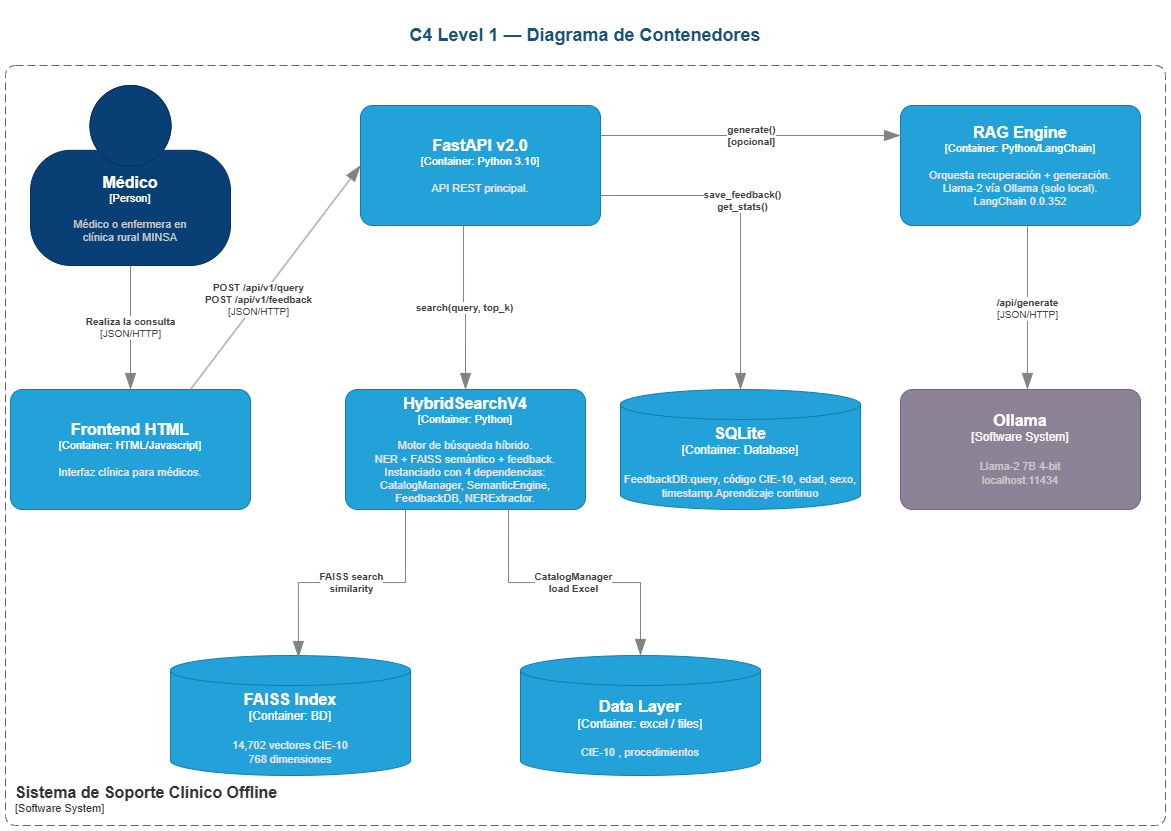

The diagram above was exported from draw.io. Its source (the exported page's mxGraphModel, read from the mxfile embedded in the PNG):
<mxGraphModel dx="1468" dy="854" grid="1" gridSize="10" guides="1" tooltips="1" connect="1" arrows="1" fold="1" page="1" pageScale="1" pageWidth="1169" pageHeight="827" math="0" shadow="0">
  <root>
    <mxCell id="0" />
    <mxCell id="1" parent="0" />
    <object placeholders="1" c4Name="SQLite" c4Type="Container" c4Technology="Database" c4Description="FeedbackDB:query, código CIE-10, edad, sexo, timestamp.Aprendizaje continuo" label="&lt;font style=&quot;font-size: 16px&quot;&gt;&lt;b&gt;%c4Name%&lt;/b&gt;&lt;/font&gt;&lt;div&gt;[%c4Type%:&amp;nbsp;%c4Technology%]&lt;/div&gt;&lt;br&gt;&lt;div&gt;&lt;font style=&quot;font-size: 11px&quot;&gt;&lt;font color=&quot;#E6E6E6&quot;&gt;%c4Description%&lt;/font&gt;&lt;/div&gt;" id="-9QkQKdGoNcBYqQnI8x2-1">
      <mxCell parent="1" style="shape=cylinder3;size=15;whiteSpace=wrap;html=1;boundedLbl=1;rounded=0;labelBackgroundColor=none;fillColor=#23A2D9;fontSize=12;fontColor=#ffffff;align=center;strokeColor=#0E7DAD;metaEdit=1;points=[[0.5,0,0],[1,0.25,0],[1,0.5,0],[1,0.75,0],[0.5,1,0],[0,0.75,0],[0,0.5,0],[0,0.25,0]];resizable=0;" vertex="1">
        <mxGeometry height="120" width="240" x="620" y="384" as="geometry" />
      </mxCell>
    </object>
    <object placeholders="1" c4Name="FAISS Index" c4Type="Container" c4Technology="BD" c4Description="14,702 vectores CIE-10&#10;768 dimensiones" label="&lt;font style=&quot;font-size: 16px&quot;&gt;&lt;b&gt;%c4Name%&lt;/b&gt;&lt;/font&gt;&lt;div&gt;[%c4Type%:&amp;nbsp;%c4Technology%]&lt;/div&gt;&lt;br&gt;&lt;div&gt;&lt;font style=&quot;font-size: 11px&quot;&gt;&lt;font color=&quot;#E6E6E6&quot;&gt;%c4Description%&lt;/font&gt;&lt;/div&gt;" id="-9QkQKdGoNcBYqQnI8x2-2">
      <mxCell parent="1" style="shape=cylinder3;size=15;whiteSpace=wrap;html=1;boundedLbl=1;rounded=0;labelBackgroundColor=none;fillColor=#23A2D9;fontSize=12;fontColor=#ffffff;align=center;strokeColor=#0E7DAD;metaEdit=1;points=[[0.5,0,0],[1,0.25,0],[1,0.5,0],[1,0.75,0],[0.5,1,0],[0,0.75,0],[0,0.5,0],[0,0.25,0]];resizable=0;" vertex="1">
        <mxGeometry height="120" width="240" x="170" y="650" as="geometry" />
      </mxCell>
    </object>
    <object placeholders="1" c4Name="Frontend HTML" c4Type="Container" c4Technology="HTML/Javascript" c4Description="Interfaz clínica para médicos." label="&lt;font style=&quot;font-size: 16px&quot;&gt;&lt;b&gt;%c4Name%&lt;/b&gt;&lt;/font&gt;&lt;div&gt;[%c4Type%: %c4Technology%]&lt;/div&gt;&lt;br&gt;&lt;div&gt;&lt;font style=&quot;font-size: 11px&quot;&gt;&lt;font color=&quot;#E6E6E6&quot;&gt;%c4Description%&lt;/font&gt;&lt;/div&gt;" id="-9QkQKdGoNcBYqQnI8x2-6">
      <mxCell parent="1" style="rounded=1;whiteSpace=wrap;html=1;fontSize=11;labelBackgroundColor=none;fillColor=#23A2D9;fontColor=#ffffff;align=center;arcSize=10;strokeColor=#0E7DAD;metaEdit=1;resizable=0;points=[[0.25,0,0],[0.5,0,0],[0.75,0,0],[1,0.25,0],[1,0.5,0],[1,0.75,0],[0.75,1,0],[0.5,1,0],[0.25,1,0],[0,0.75,0],[0,0.5,0],[0,0.25,0]];" vertex="1">
        <mxGeometry height="120" width="240" x="10" y="384" as="geometry" />
      </mxCell>
    </object>
    <object placeholders="1" c4Name="Médico" c4Type="Person" c4Description="Médico o enfermera en&#10;clínica rural MINSA" label="&lt;font style=&quot;font-size: 16px&quot;&gt;&lt;b&gt;%c4Name%&lt;/b&gt;&lt;/font&gt;&lt;div&gt;[%c4Type%]&lt;/div&gt;&lt;br&gt;&lt;div&gt;&lt;font style=&quot;font-size: 11px&quot;&gt;&lt;font color=&quot;#cccccc&quot;&gt;%c4Description%&lt;/font&gt;&lt;/div&gt;" id="nMukFZO4d4CannqV350D-1">
      <mxCell parent="1" style="html=1;fontSize=11;dashed=0;whiteSpace=wrap;fillColor=#083F75;strokeColor=#06315C;fontColor=#ffffff;shape=mxgraph.c4.person2;align=center;metaEdit=1;points=[[0.5,0,0],[1,0.5,0],[1,0.75,0],[0.75,1,0],[0.5,1,0],[0.25,1,0],[0,0.75,0],[0,0.5,0]];resizable=0;" vertex="1">
        <mxGeometry height="180" width="200" x="30" y="80" as="geometry" />
      </mxCell>
    </object>
    <object placeholders="1" c4Type="Relationship" c4Technology="JSON/HTTP" c4Description="Realiza la consulta" label="&lt;div style=&quot;text-align: left&quot;&gt;&lt;div style=&quot;text-align: center&quot;&gt;&lt;b&gt;%c4Description%&lt;/b&gt;&lt;/div&gt;&lt;div style=&quot;text-align: center&quot;&gt;[%c4Technology%]&lt;/div&gt;&lt;/div&gt;" id="IKezjzqKTKBDo7aYGqbv-2">
      <mxCell edge="1" parent="1" source="nMukFZO4d4CannqV350D-1" style="endArrow=blockThin;html=1;fontSize=10;fontColor=#404040;strokeWidth=1;endFill=1;strokeColor=#828282;elbow=vertical;metaEdit=1;endSize=14;startSize=14;jumpStyle=arc;jumpSize=16;rounded=0;edgeStyle=orthogonalEdgeStyle;exitX=0.5;exitY=1;exitDx=0;exitDy=0;exitPerimeter=0;" target="-9QkQKdGoNcBYqQnI8x2-6">
        <mxGeometry relative="1" width="240" x="0.0065" as="geometry">
          <mxPoint as="offset" />
          <mxPoint x="460" y="430" as="sourcePoint" />
          <mxPoint x="700" y="430" as="targetPoint" />
        </mxGeometry>
      </mxCell>
    </object>
    <object placeholders="1" c4Name="FastAPI v2.0" c4Type="Container" c4Technology="Python 3.10" c4Description="API REST principal." label="&lt;font style=&quot;font-size: 16px&quot;&gt;&lt;b&gt;%c4Name%&lt;/b&gt;&lt;/font&gt;&lt;div&gt;[%c4Type%: %c4Technology%]&lt;/div&gt;&lt;br&gt;&lt;div&gt;&lt;font style=&quot;font-size: 11px&quot;&gt;&lt;font color=&quot;#E6E6E6&quot;&gt;%c4Description%&lt;/font&gt;&lt;/div&gt;" id="IKezjzqKTKBDo7aYGqbv-3">
      <mxCell parent="1" style="rounded=1;whiteSpace=wrap;html=1;fontSize=11;labelBackgroundColor=none;fillColor=#23A2D9;fontColor=#ffffff;align=center;arcSize=10;strokeColor=#0E7DAD;metaEdit=1;resizable=0;points=[[0.25,0,0],[0.5,0,0],[0.75,0,0],[1,0.25,0],[1,0.5,0],[1,0.75,0],[0.75,1,0],[0.5,1,0],[0.25,1,0],[0,0.75,0],[0,0.5,0],[0,0.25,0]];" vertex="1">
        <mxGeometry height="120" width="240" x="360" y="100" as="geometry" />
      </mxCell>
    </object>
    <object placeholders="1" c4Type="Relationship" c4Technology="JSON/HTTP" c4Description="POST /api/v1/query&#10;POST /api/v1/feedback" label="&lt;div style=&quot;text-align: left&quot;&gt;&lt;div style=&quot;text-align: center&quot;&gt;&lt;b&gt;%c4Description%&lt;/b&gt;&lt;/div&gt;&lt;div style=&quot;text-align: center&quot;&gt;[%c4Technology%]&lt;/div&gt;&lt;/div&gt;" id="IKezjzqKTKBDo7aYGqbv-4">
      <mxCell edge="1" parent="1" source="-9QkQKdGoNcBYqQnI8x2-6" style="endArrow=blockThin;html=1;fontSize=10;fontColor=#404040;strokeWidth=1;endFill=1;strokeColor=#828282;elbow=vertical;metaEdit=1;endSize=14;startSize=14;jumpStyle=arc;jumpSize=16;rounded=0;entryX=0;entryY=0.5;entryDx=0;entryDy=0;entryPerimeter=0;exitX=0.75;exitY=0;exitDx=0;exitDy=0;exitPerimeter=0;" target="IKezjzqKTKBDo7aYGqbv-3">
        <mxGeometry relative="1" width="240" x="-0.2" as="geometry">
          <mxPoint as="offset" />
          <mxPoint x="500" y="260" as="sourcePoint" />
          <mxPoint x="482" y="311" as="targetPoint" />
        </mxGeometry>
      </mxCell>
    </object>
    <object placeholders="1" c4Name="RAG Engine" c4Type="Container" c4Technology="Python/LangChain" c4Description="Orquesta recuperación + generación.&#10;Llama-2 vía Ollama (solo local).&#10;LangChain 0.0.352" label="&lt;font style=&quot;font-size: 16px&quot;&gt;&lt;b&gt;%c4Name%&lt;/b&gt;&lt;/font&gt;&lt;div&gt;[%c4Type%: %c4Technology%]&lt;/div&gt;&lt;br&gt;&lt;div&gt;&lt;font style=&quot;font-size: 11px&quot;&gt;&lt;font color=&quot;#E6E6E6&quot;&gt;%c4Description%&lt;/font&gt;&lt;/div&gt;" id="IKezjzqKTKBDo7aYGqbv-5">
      <mxCell parent="1" style="rounded=1;whiteSpace=wrap;html=1;fontSize=11;labelBackgroundColor=none;fillColor=#23A2D9;fontColor=#ffffff;align=center;arcSize=10;strokeColor=#0E7DAD;metaEdit=1;resizable=0;points=[[0.25,0,0],[0.5,0,0],[0.75,0,0],[1,0.25,0],[1,0.5,0],[1,0.75,0],[0.75,1,0],[0.5,1,0],[0.25,1,0],[0,0.75,0],[0,0.5,0],[0,0.25,0]];" vertex="1">
        <mxGeometry height="120" width="240" x="900" y="100" as="geometry" />
      </mxCell>
    </object>
    <object placeholders="1" c4Name="Ollama" c4Type="Software System" c4Description="Llama-2 7B 4-bit&#10;localhost:11434" label="&lt;font style=&quot;font-size: 16px&quot;&gt;&lt;b&gt;%c4Name%&lt;/b&gt;&lt;/font&gt;&lt;div&gt;[%c4Type%]&lt;/div&gt;&lt;br&gt;&lt;div&gt;&lt;font style=&quot;font-size: 11px&quot;&gt;&lt;font color=&quot;#cccccc&quot;&gt;%c4Description%&lt;/font&gt;&lt;/div&gt;" id="IKezjzqKTKBDo7aYGqbv-6">
      <mxCell parent="1" style="rounded=1;whiteSpace=wrap;html=1;labelBackgroundColor=none;fillColor=#8C8496;fontColor=#ffffff;align=center;arcSize=10;strokeColor=#736782;metaEdit=1;resizable=0;points=[[0.25,0,0],[0.5,0,0],[0.75,0,0],[1,0.25,0],[1,0.5,0],[1,0.75,0],[0.75,1,0],[0.5,1,0],[0.25,1,0],[0,0.75,0],[0,0.5,0],[0,0.25,0]];" vertex="1">
        <mxGeometry height="120" width="240" x="900" y="384" as="geometry" />
      </mxCell>
    </object>
    <object placeholders="1" c4Name="HybridSearchV4" c4Type="Container" c4Technology="Python" c4Description="Motor de búsqueda híbrido.&#10;NER + FAISS semántico + feedback.&#10;Instanciado con 4 dependencias:&#10;CatalogManager, SemanticEngine,&#10;FeedbackDB, NERExtractor." label="&lt;font style=&quot;font-size: 16px&quot;&gt;&lt;b&gt;%c4Name%&lt;/b&gt;&lt;/font&gt;&lt;div&gt;[%c4Type%: %c4Technology%]&lt;/div&gt;&lt;br&gt;&lt;div&gt;&lt;font style=&quot;font-size: 11px&quot;&gt;&lt;font color=&quot;#E6E6E6&quot;&gt;%c4Description%&lt;/font&gt;&lt;/div&gt;" id="IKezjzqKTKBDo7aYGqbv-7">
      <mxCell parent="1" style="rounded=1;whiteSpace=wrap;html=1;fontSize=11;labelBackgroundColor=none;fillColor=#23A2D9;fontColor=#ffffff;align=center;arcSize=10;strokeColor=#0E7DAD;metaEdit=1;resizable=0;points=[[0.25,0,0],[0.5,0,0],[0.75,0,0],[1,0.25,0],[1,0.5,0],[1,0.75,0],[0.75,1,0],[0.5,1,0],[0.25,1,0],[0,0.75,0],[0,0.5,0],[0,0.25,0]];" vertex="1">
        <mxGeometry height="120" width="240" x="345" y="384" as="geometry" />
      </mxCell>
    </object>
    <object placeholders="1" c4Type="Relationship" c4Description="save_feedback()&#10;get_stats()" label="&lt;div style=&quot;text-align: left&quot;&gt;&lt;div style=&quot;text-align: center&quot;&gt;&lt;b&gt;%c4Description%&lt;/b&gt;&lt;/div&gt;" id="IKezjzqKTKBDo7aYGqbv-8">
      <mxCell edge="1" parent="1" source="IKezjzqKTKBDo7aYGqbv-3" style="endArrow=blockThin;html=1;fontSize=10;fontColor=#404040;strokeWidth=1;endFill=1;strokeColor=#828282;elbow=vertical;metaEdit=1;endSize=14;startSize=14;jumpStyle=arc;jumpSize=16;rounded=0;edgeStyle=orthogonalEdgeStyle;exitX=1;exitY=0.75;exitDx=0;exitDy=0;exitPerimeter=0;entryX=0.5;entryY=0;entryDx=0;entryDy=0;entryPerimeter=0;" target="-9QkQKdGoNcBYqQnI8x2-1">
        <mxGeometry relative="1" width="240" x="-0.1323" y="2" as="geometry">
          <mxPoint as="offset" />
          <mxPoint x="460" y="530" as="sourcePoint" />
          <mxPoint x="700" y="530" as="targetPoint" />
        </mxGeometry>
      </mxCell>
    </object>
    <object placeholders="1" c4Type="Relationship" c4Description="generate()&#10;[opcional]" label="&lt;div style=&quot;text-align: left&quot;&gt;&lt;div style=&quot;text-align: center&quot;&gt;&lt;b&gt;%c4Description%&lt;/b&gt;&lt;/div&gt;" id="IKezjzqKTKBDo7aYGqbv-9">
      <mxCell edge="1" parent="1" source="IKezjzqKTKBDo7aYGqbv-3" style="endArrow=blockThin;html=1;fontSize=10;fontColor=#404040;strokeWidth=1;endFill=1;strokeColor=#828282;elbow=vertical;metaEdit=1;endSize=14;startSize=14;jumpStyle=arc;jumpSize=16;rounded=0;exitX=1;exitY=0.25;exitDx=0;exitDy=0;exitPerimeter=0;entryX=0;entryY=0.25;entryDx=0;entryDy=0;entryPerimeter=0;" target="IKezjzqKTKBDo7aYGqbv-5">
        <mxGeometry relative="1" width="240" as="geometry">
          <mxPoint x="460" y="330" as="sourcePoint" />
          <mxPoint x="700" y="330" as="targetPoint" />
        </mxGeometry>
      </mxCell>
    </object>
    <object placeholders="1" c4Type="Relationship" c4Technology="JSON/HTTP" c4Description="/api/generate" label="&lt;div style=&quot;text-align: left&quot;&gt;&lt;div style=&quot;text-align: center&quot;&gt;&lt;b&gt;%c4Description%&lt;/b&gt;&lt;/div&gt;&lt;div style=&quot;text-align: center&quot;&gt;[%c4Technology%]&lt;/div&gt;&lt;/div&gt;" id="IKezjzqKTKBDo7aYGqbv-10">
      <mxCell edge="1" parent="1" source="IKezjzqKTKBDo7aYGqbv-5" style="endArrow=blockThin;html=1;fontSize=10;fontColor=#404040;strokeWidth=1;endFill=1;strokeColor=#828282;elbow=vertical;metaEdit=1;endSize=14;startSize=14;jumpStyle=arc;jumpSize=16;rounded=0;edgeStyle=orthogonalEdgeStyle;exitX=0.529;exitY=1.008;exitDx=0;exitDy=0;exitPerimeter=0;entryX=0.529;entryY=0;entryDx=0;entryDy=0;entryPerimeter=0;" target="IKezjzqKTKBDo7aYGqbv-6">
        <mxGeometry relative="1" width="240" x="0.0054" as="geometry">
          <mxPoint as="offset" />
          <mxPoint x="460" y="330" as="sourcePoint" />
          <mxPoint x="700" y="330" as="targetPoint" />
        </mxGeometry>
      </mxCell>
    </object>
    <object placeholders="1" c4Type="Relationship" c4Description="search(query, top_k)" label="&lt;div style=&quot;text-align: left&quot;&gt;&lt;div style=&quot;text-align: center&quot;&gt;&lt;b&gt;%c4Description%&lt;/b&gt;&lt;/div&gt;" id="IKezjzqKTKBDo7aYGqbv-11">
      <mxCell edge="1" parent="1" source="IKezjzqKTKBDo7aYGqbv-3" style="endArrow=blockThin;html=1;fontSize=10;fontColor=#404040;strokeWidth=1;endFill=1;strokeColor=#828282;elbow=vertical;metaEdit=1;endSize=14;startSize=14;jumpStyle=arc;jumpSize=16;rounded=0;edgeStyle=orthogonalEdgeStyle;exitX=0.429;exitY=1;exitDx=0;exitDy=0;exitPerimeter=0;entryX=0.5;entryY=0;entryDx=0;entryDy=0;entryPerimeter=0;" target="IKezjzqKTKBDo7aYGqbv-7">
        <mxGeometry relative="1" width="240" x="0.006" as="geometry">
          <mxPoint as="offset" />
          <mxPoint x="460" y="330" as="sourcePoint" />
          <mxPoint x="700" y="330" as="targetPoint" />
        </mxGeometry>
      </mxCell>
    </object>
    <object placeholders="1" c4Name="Data Layer" c4Type="Container" c4Technology="excel / files" c4Description="CIE-10 , procedimientos" label="&lt;font style=&quot;font-size: 16px&quot;&gt;&lt;b&gt;%c4Name%&lt;/b&gt;&lt;/font&gt;&lt;div&gt;[%c4Type%:&amp;nbsp;%c4Technology%]&lt;/div&gt;&lt;br&gt;&lt;div&gt;&lt;font style=&quot;font-size: 11px&quot;&gt;&lt;font color=&quot;#E6E6E6&quot;&gt;%c4Description%&lt;/font&gt;&lt;/div&gt;" id="IKezjzqKTKBDo7aYGqbv-12">
      <mxCell parent="1" style="shape=cylinder3;size=15;whiteSpace=wrap;html=1;boundedLbl=1;rounded=0;labelBackgroundColor=none;fillColor=#23A2D9;fontSize=12;fontColor=#ffffff;align=center;strokeColor=#0E7DAD;metaEdit=1;points=[[0.5,0,0],[1,0.25,0],[1,0.5,0],[1,0.75,0],[0.5,1,0],[0,0.75,0],[0,0.5,0],[0,0.25,0]];resizable=0;" vertex="1">
        <mxGeometry height="120" width="240" x="520" y="650" as="geometry" />
      </mxCell>
    </object>
    <object placeholders="1" c4Type="Relationship" c4Description="FAISS search&#10;similarity" label="&lt;div style=&quot;text-align: left&quot;&gt;&lt;div style=&quot;text-align: center&quot;&gt;&lt;b&gt;%c4Description%&lt;/b&gt;&lt;/div&gt;" id="IKezjzqKTKBDo7aYGqbv-13">
      <mxCell edge="1" parent="1" source="IKezjzqKTKBDo7aYGqbv-7" style="endArrow=blockThin;html=1;fontSize=10;fontColor=#404040;strokeWidth=1;endFill=1;strokeColor=#828282;elbow=vertical;metaEdit=1;endSize=14;startSize=14;jumpStyle=arc;jumpSize=16;rounded=0;edgeStyle=orthogonalEdgeStyle;entryX=0.533;entryY=0.017;entryDx=0;entryDy=0;entryPerimeter=0;exitX=0.25;exitY=1;exitDx=0;exitDy=0;exitPerimeter=0;" target="-9QkQKdGoNcBYqQnI8x2-2">
        <mxGeometry relative="1" width="240" x="-0.0005" as="geometry">
          <mxPoint as="offset" />
          <mxPoint x="460" y="430" as="sourcePoint" />
          <mxPoint x="700" y="430" as="targetPoint" />
        </mxGeometry>
      </mxCell>
    </object>
    <object placeholders="1" c4Type="Relationship" c4Description="CatalogManager&#10;load Excel" label="&lt;div style=&quot;text-align: left&quot;&gt;&lt;div style=&quot;text-align: center&quot;&gt;&lt;b&gt;%c4Description%&lt;/b&gt;&lt;/div&gt;" id="IKezjzqKTKBDo7aYGqbv-14">
      <mxCell edge="1" parent="1" source="IKezjzqKTKBDo7aYGqbv-7" style="endArrow=blockThin;html=1;fontSize=10;fontColor=#404040;strokeWidth=1;endFill=1;strokeColor=#828282;elbow=vertical;metaEdit=1;endSize=14;startSize=14;jumpStyle=arc;jumpSize=16;rounded=0;edgeStyle=orthogonalEdgeStyle;entryX=0.5;entryY=0;entryDx=0;entryDy=0;entryPerimeter=0;exitX=0.679;exitY=0.983;exitDx=0;exitDy=0;exitPerimeter=0;" target="IKezjzqKTKBDo7aYGqbv-12">
        <mxGeometry relative="1" width="240" x="-0.0001" as="geometry">
          <mxPoint as="offset" />
          <mxPoint x="622" y="580" as="sourcePoint" />
          <mxPoint x="500" y="752" as="targetPoint" />
        </mxGeometry>
      </mxCell>
    </object>
    <mxCell id="QuZnCQfhLlLsZ4CD6k7a-1" parent="1" style="text;html=1;strokeColor=none;fillColor=none;align=center;verticalAlign=middle;whiteSpace=wrap;rounded=0;fontSize=18;fontStyle=1;fontColor=#1A5276;" value="C4 Level 1 — Diagrama de Contenedores" vertex="1">
      <mxGeometry height="60" width="1000" x="85" as="geometry" />
    </mxCell>
    <object placeholders="1" c4Name="Sistema de Soporte Clínico Offline" c4Type="SystemScopeBoundary" c4Application="Software System" label="&lt;font style=&quot;font-size: 16px&quot;&gt;&lt;b&gt;&lt;div style=&quot;text-align: left&quot;&gt;%c4Name%&lt;/div&gt;&lt;/b&gt;&lt;/font&gt;&lt;div style=&quot;text-align: left&quot;&gt;[%c4Application%]&lt;/div&gt;" id="zPAKufvkX1cjcEsMbKGa-1">
      <mxCell parent="1" style="rounded=1;fontSize=11;whiteSpace=wrap;html=1;dashed=1;arcSize=20;fillColor=none;strokeColor=#666666;fontColor=#333333;labelBackgroundColor=none;align=left;verticalAlign=bottom;labelBorderColor=none;spacingTop=0;spacing=10;dashPattern=8 4;metaEdit=1;rotatable=0;perimeter=rectanglePerimeter;noLabel=0;labelPadding=0;allowArrows=0;connectable=0;expand=0;recursiveResize=0;editable=1;pointerEvents=0;absoluteArcSize=1;points=[[0.25,0,0],[0.5,0,0],[0.75,0,0],[1,0.25,0],[1,0.5,0],[1,0.75,0],[0.75,1,0],[0.5,1,0],[0.25,1,0],[0,0.75,0],[0,0.5,0],[0,0.25,0]];" vertex="1">
        <mxGeometry height="760" width="1160" x="5" y="60" as="geometry" />
      </mxCell>
    </object>
  </root>
</mxGraphModel>